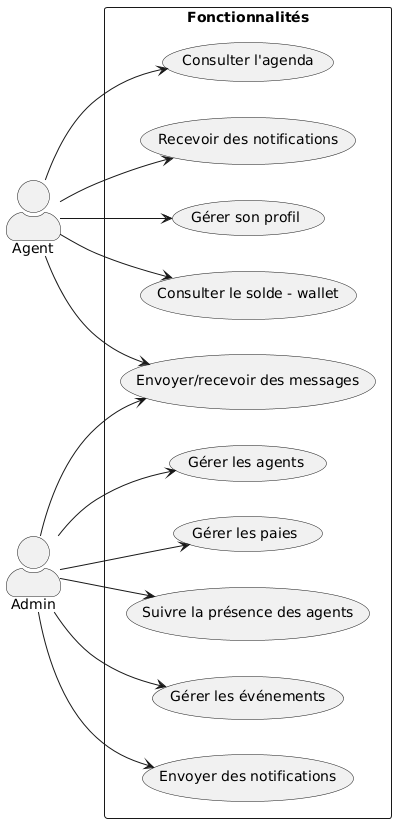

The diagram above was rendered by PlantUML. Its source (embedded in the PNG):
@startuml
left to right direction
skinparam actorStyle awesome

actor Agent
actor Admin

rectangle "Fonctionnalités" {
    
    usecase "Consulter l'agenda" as UC1
    usecase "Recevoir des notifications" as UC2
    usecase "Gérer son profil" as UC3
    usecase "Consulter le solde - wallet" as UC4
    usecase "Envoyer/recevoir des messages" as UC5
    usecase "Gérer les agents" as UC6
    usecase "Gérer les paies" as UC7
    usecase "Suivre la présence des agents" as UC8
    usecase "Gérer les événements" as UC9
    usecase "Envoyer des notifications" as UC10
}

Agent --> UC1
Agent --> UC2
Agent --> UC3
Agent --> UC4
Agent --> UC5

Admin --> UC5
Admin --> UC6
Admin --> UC7
Admin --> UC8
Admin --> UC9
Admin --> UC10
@enduml